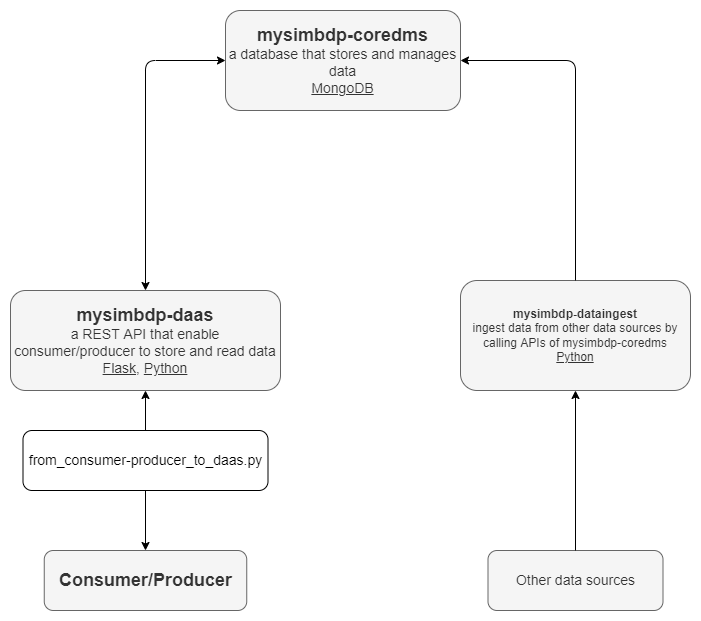

The diagram above was exported from draw.io. Its source (the exported page's mxGraphModel, read from the mxfile embedded in the PNG):
<mxGraphModel dx="1422" dy="800" grid="1" gridSize="10" guides="1" tooltips="1" connect="1" arrows="1" fold="1" page="1" pageScale="1" pageWidth="850" pageHeight="1100" math="0" shadow="0">
  <root>
    <mxCell id="0" />
    <mxCell id="1" parent="0" />
    <mxCell id="StE1yrhgnYrNPOUx6Oai-1" value="&lt;b&gt;&lt;font style=&quot;font-size: 18px&quot;&gt;Consumer/Producer&lt;/font&gt;&lt;/b&gt;" style="rounded=1;whiteSpace=wrap;html=1;fillColor=#f5f5f5;fontColor=#333333;strokeColor=#666666;" vertex="1" parent="1">
      <mxGeometry x="143.75" y="600" width="202.5" height="60" as="geometry" />
    </mxCell>
    <mxCell id="StE1yrhgnYrNPOUx6Oai-2" value="&lt;font style=&quot;font-size: 14px&quot;&gt;Other data sources&lt;/font&gt;" style="rounded=1;whiteSpace=wrap;html=1;fillColor=#f5f5f5;fontColor=#333333;strokeColor=#666666;" vertex="1" parent="1">
      <mxGeometry x="587.5" y="600" width="175" height="60" as="geometry" />
    </mxCell>
    <mxCell id="StE1yrhgnYrNPOUx6Oai-3" value="&lt;b&gt;&lt;font style=&quot;font-size: 18px&quot;&gt;mysimbdp-daas&lt;/font&gt;&lt;/b&gt;&lt;br&gt;&lt;font style=&quot;font-size: 14px&quot;&gt;a REST API that enable consumer/producer to store and read data&lt;br&gt;&lt;u&gt;Flask&lt;/u&gt;, &lt;u&gt;Python&lt;/u&gt;&lt;/font&gt;" style="rounded=1;whiteSpace=wrap;html=1;fillColor=#f5f5f5;fontColor=#333333;strokeColor=#666666;" vertex="1" parent="1">
      <mxGeometry x="110" y="340" width="270" height="100" as="geometry" />
    </mxCell>
    <mxCell id="StE1yrhgnYrNPOUx6Oai-4" value="&lt;font style=&quot;font-size: 14px&quot;&gt;&lt;b&gt;&lt;font style=&quot;font-size: 18px&quot;&gt;mysimbdp-coredms&lt;/font&gt;&lt;/b&gt;&lt;br&gt;&lt;span&gt;a database that stores and manages data&lt;/span&gt;&lt;br&gt;&lt;u&gt;MongoDB&lt;/u&gt;&lt;/font&gt;" style="rounded=1;whiteSpace=wrap;html=1;fillColor=#f5f5f5;fontColor=#333333;strokeColor=#666666;" vertex="1" parent="1">
      <mxGeometry x="325" y="60" width="235" height="100" as="geometry" />
    </mxCell>
    <mxCell id="StE1yrhgnYrNPOUx6Oai-5" value="&lt;b&gt;mysimbdp-dataingest&lt;/b&gt;&lt;br&gt;ingest data from other data sources by calling APIs of mysimbdp-coredms&lt;br&gt;&lt;u&gt;Python&lt;/u&gt;" style="rounded=1;whiteSpace=wrap;html=1;fillColor=#f5f5f5;fontColor=#333333;strokeColor=#666666;" vertex="1" parent="1">
      <mxGeometry x="560" y="330" width="230" height="110" as="geometry" />
    </mxCell>
    <mxCell id="StE1yrhgnYrNPOUx6Oai-8" value="" style="endArrow=classic;html=1;rounded=0;exitX=0.5;exitY=0;exitDx=0;exitDy=0;entryX=0.5;entryY=1;entryDx=0;entryDy=0;" edge="1" parent="1" source="StE1yrhgnYrNPOUx6Oai-2" target="StE1yrhgnYrNPOUx6Oai-5">
      <mxGeometry width="50" height="50" relative="1" as="geometry">
        <mxPoint x="400" y="430" as="sourcePoint" />
        <mxPoint x="450" y="380" as="targetPoint" />
      </mxGeometry>
    </mxCell>
    <mxCell id="StE1yrhgnYrNPOUx6Oai-11" value="" style="endArrow=classic;html=1;rounded=1;exitX=0.5;exitY=0;exitDx=0;exitDy=0;entryX=1;entryY=0.5;entryDx=0;entryDy=0;" edge="1" parent="1" source="StE1yrhgnYrNPOUx6Oai-5" target="StE1yrhgnYrNPOUx6Oai-4">
      <mxGeometry width="50" height="50" relative="1" as="geometry">
        <mxPoint x="400" y="430" as="sourcePoint" />
        <mxPoint x="450" y="380" as="targetPoint" />
        <Array as="points">
          <mxPoint x="675" y="110" />
        </Array>
      </mxGeometry>
    </mxCell>
    <mxCell id="StE1yrhgnYrNPOUx6Oai-12" value="" style="endArrow=classic;startArrow=classic;html=1;rounded=1;exitX=0.5;exitY=0;exitDx=0;exitDy=0;entryX=0.5;entryY=1;entryDx=0;entryDy=0;" edge="1" parent="1" source="StE1yrhgnYrNPOUx6Oai-1" target="StE1yrhgnYrNPOUx6Oai-3">
      <mxGeometry width="50" height="50" relative="1" as="geometry">
        <mxPoint x="400" y="430" as="sourcePoint" />
        <mxPoint x="450" y="380" as="targetPoint" />
      </mxGeometry>
    </mxCell>
    <mxCell id="StE1yrhgnYrNPOUx6Oai-7" value="&lt;font style=&quot;font-size: 14px&quot;&gt;from_consumer-producer_to_daas.py&lt;/font&gt;" style="rounded=1;whiteSpace=wrap;html=1;" vertex="1" parent="1">
      <mxGeometry x="122.5" y="480" width="245" height="60" as="geometry" />
    </mxCell>
    <mxCell id="StE1yrhgnYrNPOUx6Oai-13" value="" style="endArrow=classic;startArrow=classic;html=1;rounded=1;exitX=0.5;exitY=0;exitDx=0;exitDy=0;entryX=0;entryY=0.5;entryDx=0;entryDy=0;" edge="1" parent="1" source="StE1yrhgnYrNPOUx6Oai-3" target="StE1yrhgnYrNPOUx6Oai-4">
      <mxGeometry width="50" height="50" relative="1" as="geometry">
        <mxPoint x="400" y="330" as="sourcePoint" />
        <mxPoint x="450" y="280" as="targetPoint" />
        <Array as="points">
          <mxPoint x="245" y="110" />
        </Array>
      </mxGeometry>
    </mxCell>
  </root>
</mxGraphModel>